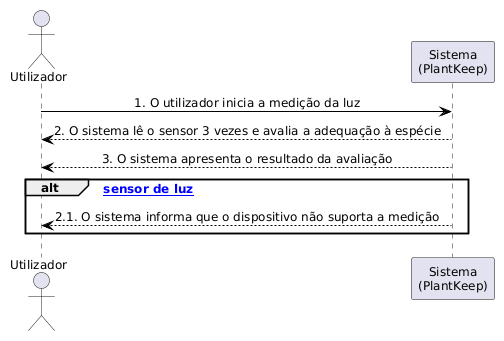

The diagram above was rendered by PlantUML. Its source (embedded in the PNG):
@startuml
skinparam defaultFontSize 12
skinparam sequenceMessageAlign center
skinparam ArrowColor #000000
skinparam sequenceArrowColor #000000
actor "Utilizador" as u
participant "Sistema\n(PlantKeep)" as s
u -> s : 1. O utilizador inicia a medição da luz
s --> u : 2. O sistema lê o sensor 3 vezes e avalia a adequação à espécie
s --> u : 3. O sistema apresenta o resultado da avaliação
alt [Sem sensor de luz]
    s --> u : 2.1. O sistema informa que o dispositivo não suporta a medição
end
@enduml